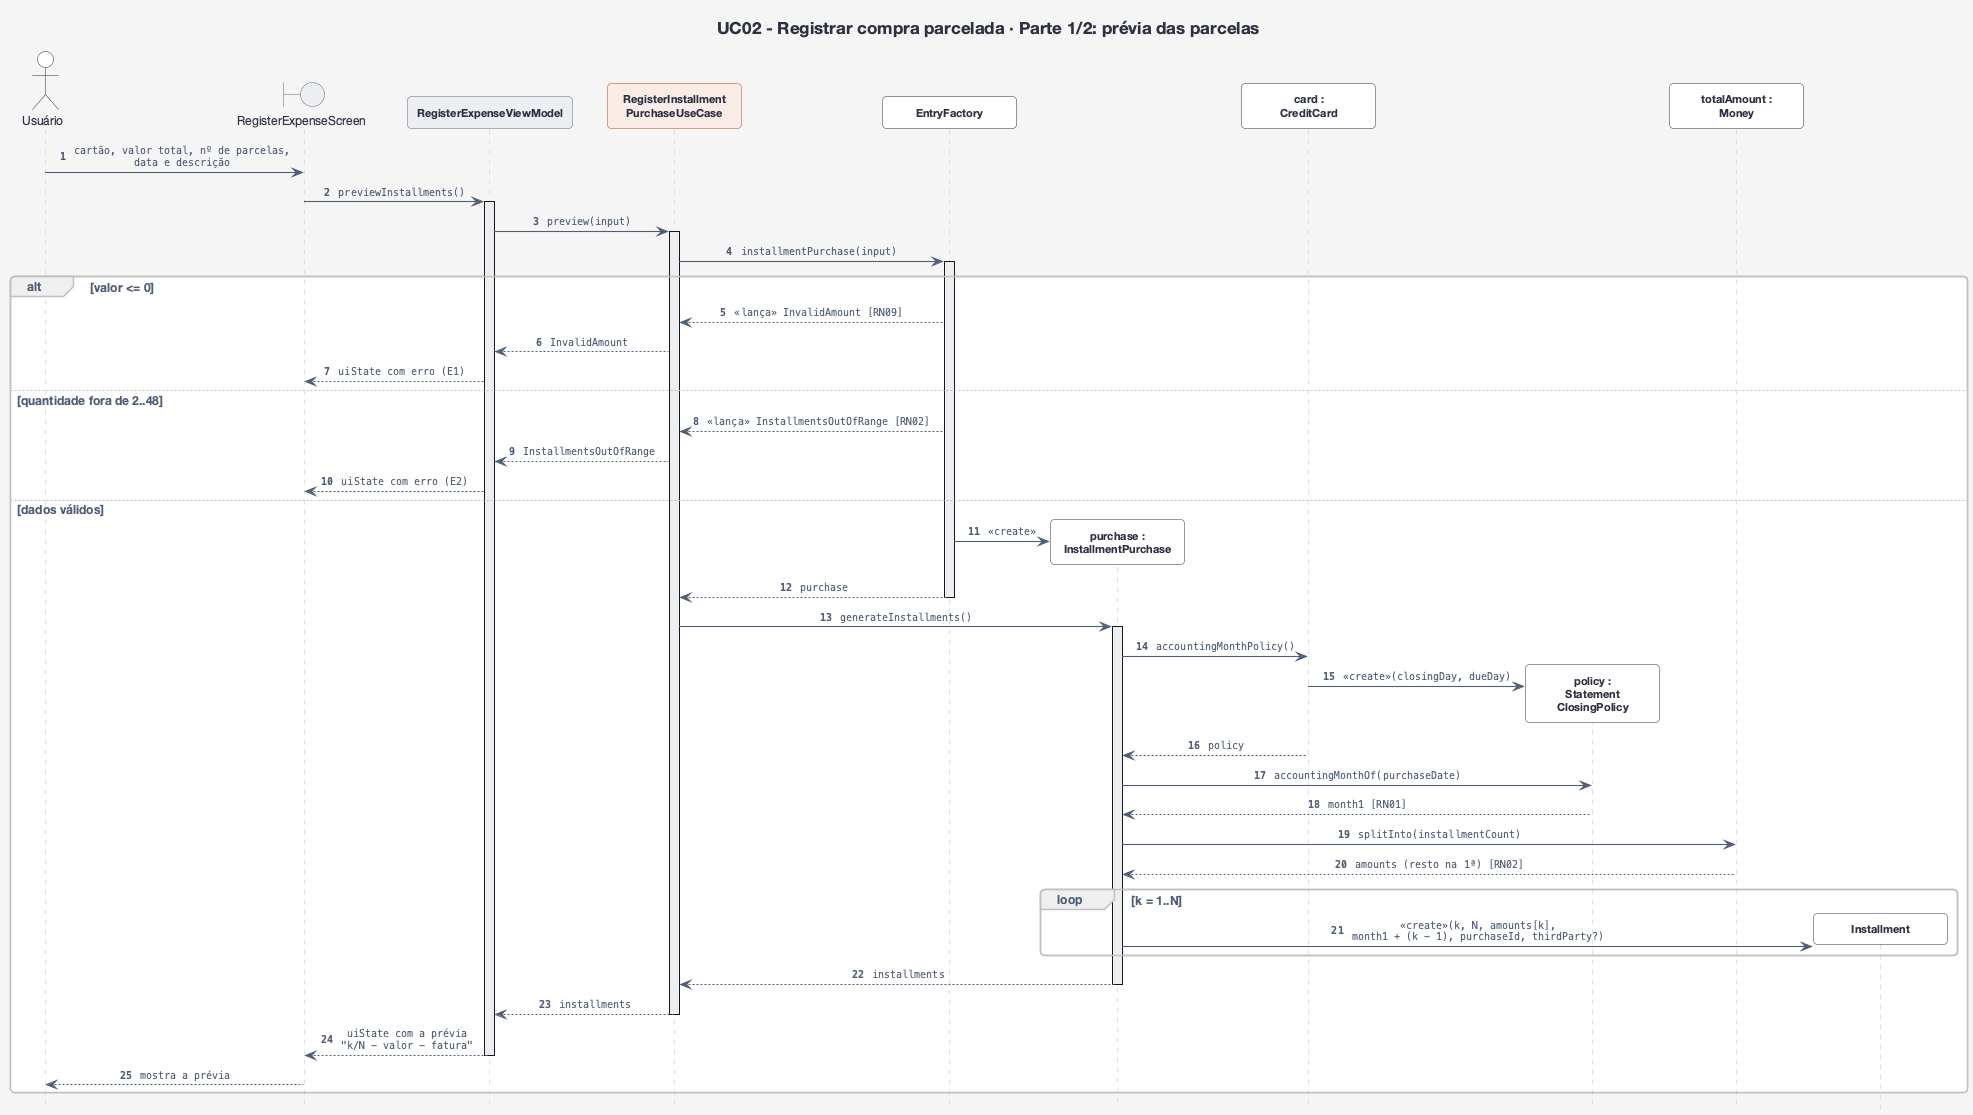

The diagram above was rendered by PlantUML. Its source (embedded in the PNG):
@startuml sequencia-uc02-1-previa
!include estilo.iuml
hide footbox
hide <<foco>> stereotype
autonumber "<b>0"
title UC02 - Registrar compra parcelada · Parte 1/2: prévia das parcelas

actor "Usuário" as U
boundary "RegisterExpenseScreen" as Tela
participant "RegisterExpenseViewModel" as VM <<viewmodel>>
participant "RegisterInstallment\nPurchaseUseCase" as UC <<foco>>
participant "EntryFactory" as Fab
participant "purchase :\nInstallmentPurchase" as CP
participant "card :\nCreditCard" as Cartao
participant "policy :\nStatement\nClosingPolicy" as Pol
participant "totalAmount :\nMoney" as Din
participant "Installment" as Par

U -> Tela : cartão, valor total, nº de parcelas,\ndata e descrição
Tela -> VM : previewInstallments()
activate VM
VM -> UC : preview(input)
activate UC
UC -> Fab : installmentPurchase(input)
activate Fab
alt valor <= 0
  Fab --> UC : <<lança>> InvalidAmount [RN09]
  UC --> VM : InvalidAmount
  VM --> Tela : uiState com erro (E1)
else quantidade fora de 2..48
  Fab --> UC : <<lança>> InstallmentsOutOfRange [RN02]
  UC --> VM : InstallmentsOutOfRange
  VM --> Tela : uiState com erro (E2)
else dados válidos
  create CP
  Fab -> CP : <<create>>
  Fab --> UC : purchase
  deactivate Fab
  UC -> CP : generateInstallments()
  activate CP
  CP -> Cartao : accountingMonthPolicy()
  create Pol
  Cartao -> Pol : <<create>>(closingDay, dueDay)
  Cartao --> CP : policy
  CP -> Pol : accountingMonthOf(purchaseDate)
  Pol --> CP : month1 [RN01]
  CP -> Din : splitInto(installmentCount)
  Din --> CP : amounts (resto na 1ª) [RN02]
  loop k = 1..N
    create Par
    CP -> Par : <<create>>(k, N, amounts[k],\nmonth1 + (k − 1), purchaseId, thirdParty?)
  end
  CP --> UC : installments
  deactivate CP
  UC --> VM : installments
  deactivate UC
  VM --> Tela : uiState com a prévia\n"k/N - valor - fatura"
  deactivate VM
  Tela --> U : mostra a prévia
end
@enduml